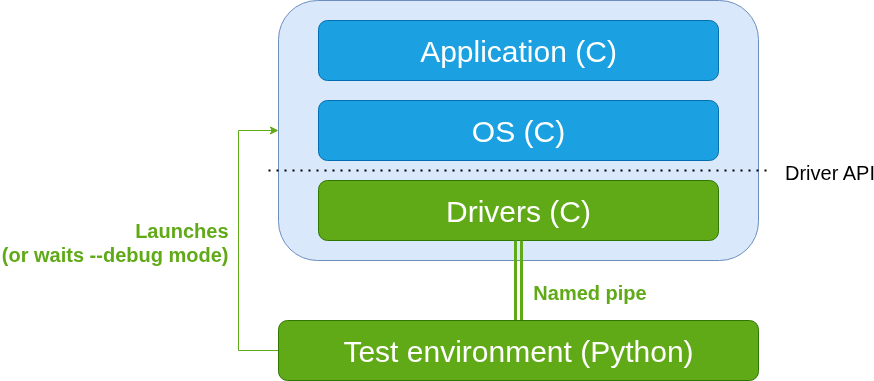

The diagram above was exported from draw.io. Its source (the exported page's mxGraphModel, read from the mxfile embedded in the PNG):
<mxGraphModel dx="1180" dy="839" grid="1" gridSize="10" guides="1" tooltips="1" connect="1" arrows="1" fold="1" page="1" pageScale="1" pageWidth="1100" pageHeight="850" math="0" shadow="0">
  <root>
    <mxCell id="0" />
    <mxCell id="1" parent="0" />
    <mxCell id="MCN2v65cTHPjLtxRsUnE-1" value="" style="rounded=1;whiteSpace=wrap;html=1;fillColor=#dae8fc;strokeColor=#6c8ebf;" vertex="1" parent="1">
      <mxGeometry x="280" y="200" width="480" height="260" as="geometry" />
    </mxCell>
    <mxCell id="MCN2v65cTHPjLtxRsUnE-2" value="Drivers (C)" style="rounded=1;whiteSpace=wrap;html=1;fontSize=30;fillColor=#60a917;fontColor=#ffffff;strokeColor=#2D7600;" vertex="1" parent="1">
      <mxGeometry x="320" y="380" width="400" height="60" as="geometry" />
    </mxCell>
    <mxCell id="MCN2v65cTHPjLtxRsUnE-3" value="OS (C)" style="rounded=1;whiteSpace=wrap;html=1;fontSize=30;fillColor=#1ba1e2;fontColor=#ffffff;strokeColor=#006EAF;" vertex="1" parent="1">
      <mxGeometry x="320" y="300" width="400" height="60" as="geometry" />
    </mxCell>
    <mxCell id="MCN2v65cTHPjLtxRsUnE-4" value="Application (C)" style="rounded=1;whiteSpace=wrap;html=1;fontSize=30;fillColor=#1ba1e2;fontColor=#ffffff;strokeColor=#006EAF;" vertex="1" parent="1">
      <mxGeometry x="320" y="220" width="400" height="60" as="geometry" />
    </mxCell>
    <mxCell id="MCN2v65cTHPjLtxRsUnE-6" style="edgeStyle=orthogonalEdgeStyle;rounded=0;orthogonalLoop=1;jettySize=auto;html=1;exitX=0.5;exitY=0;exitDx=0;exitDy=0;entryX=0.5;entryY=1;entryDx=0;entryDy=0;shape=link;fillColor=#60a917;strokeColor=#60A917;strokeWidth=3;" edge="1" parent="1" source="MCN2v65cTHPjLtxRsUnE-5" target="MCN2v65cTHPjLtxRsUnE-2">
      <mxGeometry relative="1" as="geometry" />
    </mxCell>
    <mxCell id="MCN2v65cTHPjLtxRsUnE-7" value="Named pipe" style="edgeLabel;html=1;align=center;verticalAlign=middle;resizable=0;points=[];fontSize=20;fontColor=#60A917;fontStyle=1" vertex="1" connectable="0" parent="MCN2v65cTHPjLtxRsUnE-6">
      <mxGeometry x="0.225" y="-4" relative="1" as="geometry">
        <mxPoint x="66" y="19" as="offset" />
      </mxGeometry>
    </mxCell>
    <mxCell id="MCN2v65cTHPjLtxRsUnE-8" style="edgeStyle=orthogonalEdgeStyle;rounded=0;orthogonalLoop=1;jettySize=auto;html=1;exitX=0;exitY=0.5;exitDx=0;exitDy=0;entryX=0;entryY=0.5;entryDx=0;entryDy=0;strokeColor=#60A917;" edge="1" parent="1" source="MCN2v65cTHPjLtxRsUnE-5" target="MCN2v65cTHPjLtxRsUnE-1">
      <mxGeometry relative="1" as="geometry">
        <Array as="points">
          <mxPoint x="240" y="550" />
          <mxPoint x="240" y="330" />
        </Array>
      </mxGeometry>
    </mxCell>
    <mxCell id="MCN2v65cTHPjLtxRsUnE-9" value="Launches&lt;br&gt;(or waits --debug mode)" style="edgeLabel;html=1;align=right;verticalAlign=middle;resizable=0;points=[];fontSize=20;fontColor=#60A917;fontStyle=1" vertex="1" connectable="0" parent="MCN2v65cTHPjLtxRsUnE-8">
      <mxGeometry x="0.26" relative="1" as="geometry">
        <mxPoint x="-10" y="39" as="offset" />
      </mxGeometry>
    </mxCell>
    <mxCell id="MCN2v65cTHPjLtxRsUnE-5" value="Test environment (Python)" style="rounded=1;whiteSpace=wrap;html=1;fontSize=30;fillColor=#60a917;fontColor=#ffffff;strokeColor=#2D7600;" vertex="1" parent="1">
      <mxGeometry x="280" y="520" width="480" height="60" as="geometry" />
    </mxCell>
    <mxCell id="MCN2v65cTHPjLtxRsUnE-12" value="" style="endArrow=none;dashed=1;html=1;dashPattern=1 3;strokeWidth=2;rounded=0;" edge="1" parent="1">
      <mxGeometry width="50" height="50" relative="1" as="geometry">
        <mxPoint x="270" y="370" as="sourcePoint" />
        <mxPoint x="770" y="370" as="targetPoint" />
      </mxGeometry>
    </mxCell>
    <mxCell id="MCN2v65cTHPjLtxRsUnE-13" value="Driver API" style="edgeLabel;html=1;align=center;verticalAlign=middle;resizable=0;points=[];fontSize=20;" vertex="1" connectable="0" parent="MCN2v65cTHPjLtxRsUnE-12">
      <mxGeometry x="0.7118" y="2" relative="1" as="geometry">
        <mxPoint x="132" y="2" as="offset" />
      </mxGeometry>
    </mxCell>
  </root>
</mxGraphModel>